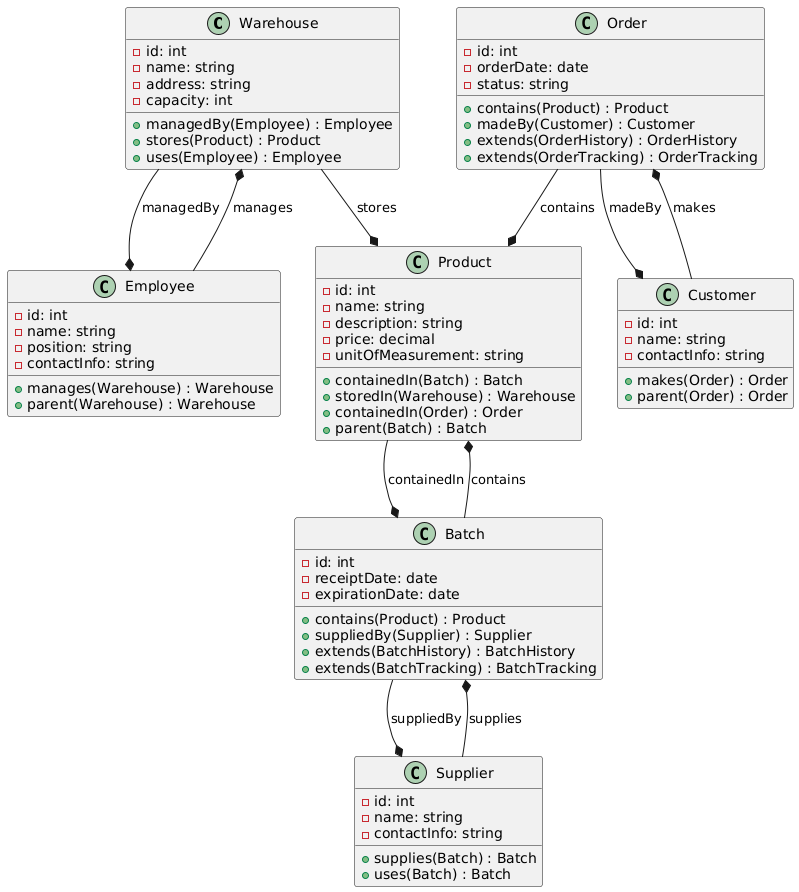

The diagram above was rendered by PlantUML. Its source (embedded in the PNG):
@startuml
class Warehouse {
  - id: int
  - name: string
  - address: string
  - capacity: int
  + managedBy(Employee) : Employee
  + stores(Product) : Product
  + uses(Employee) : Employee
}

class Product {
  - id: int
  - name: string
  - description: string
  - price: decimal
  - unitOfMeasurement: string
  + containedIn(Batch) : Batch
  + storedIn(Warehouse) : Warehouse
  + containedIn(Order) : Order
  + parent(Batch) : Batch
}

class Batch {
  - id: int
  - receiptDate: date
  - expirationDate: date
  + contains(Product) : Product
  + suppliedBy(Supplier) : Supplier
  + extends(BatchHistory) : BatchHistory
  + extends(BatchTracking) : BatchTracking
}

class Supplier {
  - id: int
  - name: string
  - contactInfo: string
  + supplies(Batch) : Batch
  + uses(Batch) : Batch
}

class Customer {
  - id: int
  - name: string
  - contactInfo: string
  + makes(Order) : Order
  + parent(Order) : Order
}

class Order {
  - id: int
  - orderDate: date
  - status: string
  + contains(Product) : Product
  + madeBy(Customer) : Customer
  + extends(OrderHistory) : OrderHistory
  + extends(OrderTracking) : OrderTracking
}

class Employee {
  - id: int
  - name: string
  - position: string
  - contactInfo: string
  + manages(Warehouse) : Warehouse
  + parent(Warehouse) : Warehouse
}

Warehouse --* Employee : managedBy
Warehouse --* Product : stores
Product --* Batch : containedIn
Batch --* Product : contains
Batch --* Supplier : suppliedBy
Supplier --* Batch : supplies
Order --* Product : contains
Order --* Customer : madeBy
Customer --* Order : makes
Employee --* Warehouse : manages
@enduml